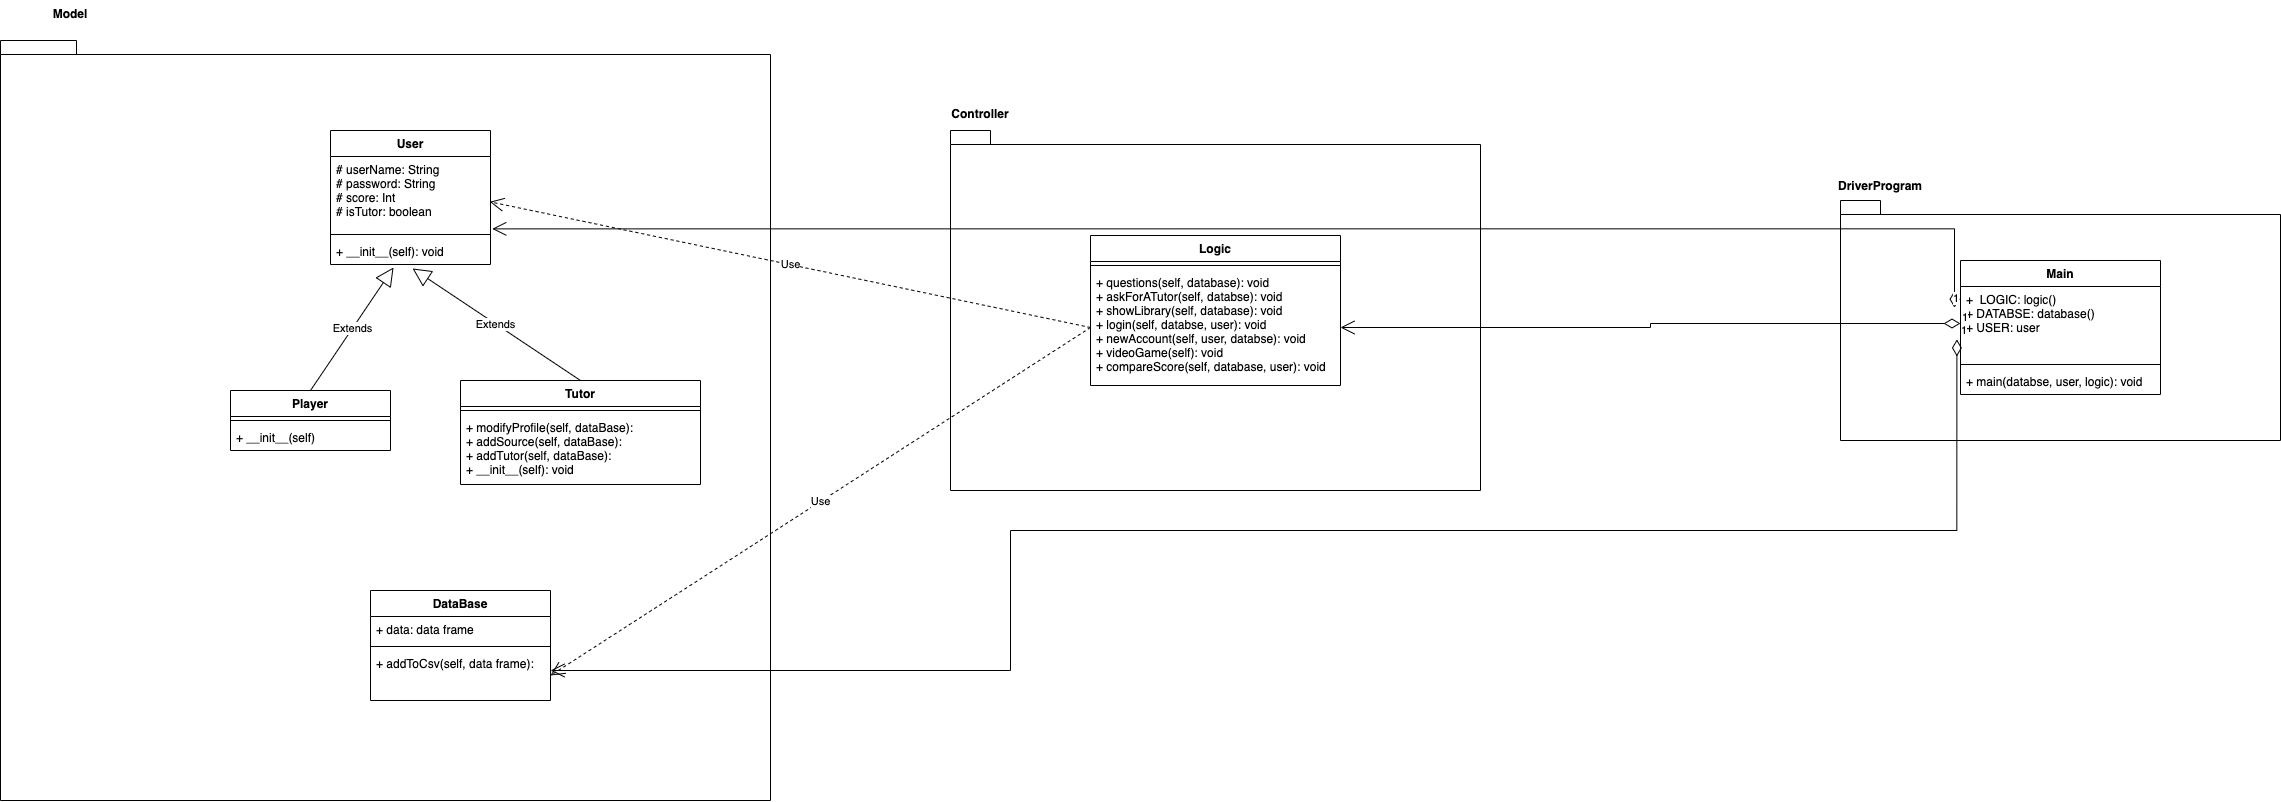

The diagram above was exported from draw.io. Its source (the exported page's mxGraphModel, read from the mxfile embedded in the PNG):
<mxGraphModel dx="1577" dy="1955" grid="1" gridSize="10" guides="1" tooltips="1" connect="1" arrows="1" fold="1" page="1" pageScale="1" pageWidth="850" pageHeight="1100" math="0" shadow="0">
  <root>
    <mxCell id="0" />
    <mxCell id="1" parent="0" />
    <mxCell id="p-QH5eDTL_N6CdT7cWhR-25" value="" style="shape=folder;fontStyle=1;spacingTop=10;tabWidth=40;tabHeight=14;tabPosition=left;html=1;" parent="1" vertex="1">
      <mxGeometry x="1860" y="150" width="440" height="240" as="geometry" />
    </mxCell>
    <mxCell id="p-QH5eDTL_N6CdT7cWhR-20" value="" style="shape=folder;fontStyle=1;spacingTop=10;tabWidth=40;tabHeight=14;tabPosition=left;html=1;" parent="1" vertex="1">
      <mxGeometry x="970" y="80" width="530" height="360" as="geometry" />
    </mxCell>
    <mxCell id="p-QH5eDTL_N6CdT7cWhR-1" value="" style="shape=folder;fontStyle=1;spacingTop=10;tabWidth=40;tabHeight=14;tabPosition=left;html=1;" parent="1" vertex="1">
      <mxGeometry x="20" y="-10" width="770" height="760" as="geometry" />
    </mxCell>
    <mxCell id="p-QH5eDTL_N6CdT7cWhR-2" value="DataBase" style="swimlane;fontStyle=1;align=center;verticalAlign=top;childLayout=stackLayout;horizontal=1;startSize=26;horizontalStack=0;resizeParent=1;resizeParentMax=0;resizeLast=0;collapsible=1;marginBottom=0;" parent="1" vertex="1">
      <mxGeometry x="390" y="540" width="180" height="110" as="geometry" />
    </mxCell>
    <mxCell id="p-QH5eDTL_N6CdT7cWhR-3" value="+ data: data frame" style="text;strokeColor=none;fillColor=none;align=left;verticalAlign=top;spacingLeft=4;spacingRight=4;overflow=hidden;rotatable=0;points=[[0,0.5],[1,0.5]];portConstraint=eastwest;" parent="p-QH5eDTL_N6CdT7cWhR-2" vertex="1">
      <mxGeometry y="26" width="180" height="26" as="geometry" />
    </mxCell>
    <mxCell id="p-QH5eDTL_N6CdT7cWhR-4" value="" style="line;strokeWidth=1;fillColor=none;align=left;verticalAlign=middle;spacingTop=-1;spacingLeft=3;spacingRight=3;rotatable=0;labelPosition=right;points=[];portConstraint=eastwest;strokeColor=inherit;" parent="p-QH5eDTL_N6CdT7cWhR-2" vertex="1">
      <mxGeometry y="52" width="180" height="8" as="geometry" />
    </mxCell>
    <mxCell id="p-QH5eDTL_N6CdT7cWhR-5" value="+ addToCsv(self, data frame): " style="text;strokeColor=none;fillColor=none;align=left;verticalAlign=top;spacingLeft=4;spacingRight=4;overflow=hidden;rotatable=0;points=[[0,0.5],[1,0.5]];portConstraint=eastwest;" parent="p-QH5eDTL_N6CdT7cWhR-2" vertex="1">
      <mxGeometry y="60" width="180" height="50" as="geometry" />
    </mxCell>
    <mxCell id="p-QH5eDTL_N6CdT7cWhR-10" value="Player" style="swimlane;fontStyle=1;align=center;verticalAlign=top;childLayout=stackLayout;horizontal=1;startSize=26;horizontalStack=0;resizeParent=1;resizeParentMax=0;resizeLast=0;collapsible=1;marginBottom=0;" parent="1" vertex="1">
      <mxGeometry x="250" y="340" width="160" height="60" as="geometry" />
    </mxCell>
    <mxCell id="p-QH5eDTL_N6CdT7cWhR-12" value="" style="line;strokeWidth=1;fillColor=none;align=left;verticalAlign=middle;spacingTop=-1;spacingLeft=3;spacingRight=3;rotatable=0;labelPosition=right;points=[];portConstraint=eastwest;strokeColor=inherit;" parent="p-QH5eDTL_N6CdT7cWhR-10" vertex="1">
      <mxGeometry y="26" width="160" height="8" as="geometry" />
    </mxCell>
    <mxCell id="p-QH5eDTL_N6CdT7cWhR-13" value="+ __init__(self)" style="text;strokeColor=none;fillColor=none;align=left;verticalAlign=top;spacingLeft=4;spacingRight=4;overflow=hidden;rotatable=0;points=[[0,0.5],[1,0.5]];portConstraint=eastwest;" parent="p-QH5eDTL_N6CdT7cWhR-10" vertex="1">
      <mxGeometry y="34" width="160" height="26" as="geometry" />
    </mxCell>
    <mxCell id="p-QH5eDTL_N6CdT7cWhR-14" value="Tutor" style="swimlane;fontStyle=1;align=center;verticalAlign=top;childLayout=stackLayout;horizontal=1;startSize=26;horizontalStack=0;resizeParent=1;resizeParentMax=0;resizeLast=0;collapsible=1;marginBottom=0;" parent="1" vertex="1">
      <mxGeometry x="480" y="330" width="240" height="104" as="geometry" />
    </mxCell>
    <mxCell id="p-QH5eDTL_N6CdT7cWhR-16" value="" style="line;strokeWidth=1;fillColor=none;align=left;verticalAlign=middle;spacingTop=-1;spacingLeft=3;spacingRight=3;rotatable=0;labelPosition=right;points=[];portConstraint=eastwest;strokeColor=inherit;" parent="p-QH5eDTL_N6CdT7cWhR-14" vertex="1">
      <mxGeometry y="26" width="240" height="8" as="geometry" />
    </mxCell>
    <mxCell id="p-QH5eDTL_N6CdT7cWhR-17" value="+ modifyProfile(self, dataBase): &#10;+ addSource(self, dataBase):&#10;+ addTutor(self, dataBase): &#10;+ __init__(self): void" style="text;strokeColor=none;fillColor=none;align=left;verticalAlign=top;spacingLeft=4;spacingRight=4;overflow=hidden;rotatable=0;points=[[0,0.5],[1,0.5]];portConstraint=eastwest;" parent="p-QH5eDTL_N6CdT7cWhR-14" vertex="1">
      <mxGeometry y="34" width="240" height="70" as="geometry" />
    </mxCell>
    <mxCell id="p-QH5eDTL_N6CdT7cWhR-21" value="Logic" style="swimlane;fontStyle=1;align=center;verticalAlign=top;childLayout=stackLayout;horizontal=1;startSize=26;horizontalStack=0;resizeParent=1;resizeParentMax=0;resizeLast=0;collapsible=1;marginBottom=0;" parent="1" vertex="1">
      <mxGeometry x="1110" y="185" width="250" height="150" as="geometry" />
    </mxCell>
    <mxCell id="p-QH5eDTL_N6CdT7cWhR-23" value="" style="line;strokeWidth=1;fillColor=none;align=left;verticalAlign=middle;spacingTop=-1;spacingLeft=3;spacingRight=3;rotatable=0;labelPosition=right;points=[];portConstraint=eastwest;strokeColor=inherit;" parent="p-QH5eDTL_N6CdT7cWhR-21" vertex="1">
      <mxGeometry y="26" width="250" height="8" as="geometry" />
    </mxCell>
    <mxCell id="p-QH5eDTL_N6CdT7cWhR-24" value="+ questions(self, database): void&#10;+ askForATutor(self, databse): void&#10;+ showLibrary(self, database): void&#10;+ login(self, databse, user): void&#10;+ newAccount(self, user, databse): void&#10;+ videoGame(self): void&#10;+ compareScore(self, database, user): void&#10;" style="text;strokeColor=none;fillColor=none;align=left;verticalAlign=top;spacingLeft=4;spacingRight=4;overflow=hidden;rotatable=0;points=[[0,0.5],[1,0.5]];portConstraint=eastwest;" parent="p-QH5eDTL_N6CdT7cWhR-21" vertex="1">
      <mxGeometry y="34" width="250" height="116" as="geometry" />
    </mxCell>
    <mxCell id="p-QH5eDTL_N6CdT7cWhR-26" value="Main" style="swimlane;fontStyle=1;align=center;verticalAlign=top;childLayout=stackLayout;horizontal=1;startSize=26;horizontalStack=0;resizeParent=1;resizeParentMax=0;resizeLast=0;collapsible=1;marginBottom=0;" parent="1" vertex="1">
      <mxGeometry x="1980" y="210" width="200" height="134" as="geometry" />
    </mxCell>
    <mxCell id="p-QH5eDTL_N6CdT7cWhR-27" value="+  LOGIC: logic()&#10;+ DATABSE: database()&#10;+ USER: user" style="text;strokeColor=none;fillColor=none;align=left;verticalAlign=top;spacingLeft=4;spacingRight=4;overflow=hidden;rotatable=0;points=[[0,0.5],[1,0.5]];portConstraint=eastwest;" parent="p-QH5eDTL_N6CdT7cWhR-26" vertex="1">
      <mxGeometry y="26" width="200" height="74" as="geometry" />
    </mxCell>
    <mxCell id="p-QH5eDTL_N6CdT7cWhR-28" value="" style="line;strokeWidth=1;fillColor=none;align=left;verticalAlign=middle;spacingTop=-1;spacingLeft=3;spacingRight=3;rotatable=0;labelPosition=right;points=[];portConstraint=eastwest;strokeColor=inherit;" parent="p-QH5eDTL_N6CdT7cWhR-26" vertex="1">
      <mxGeometry y="100" width="200" height="8" as="geometry" />
    </mxCell>
    <mxCell id="p-QH5eDTL_N6CdT7cWhR-29" value="+ main(databse, user, logic): void" style="text;strokeColor=none;fillColor=none;align=left;verticalAlign=top;spacingLeft=4;spacingRight=4;overflow=hidden;rotatable=0;points=[[0,0.5],[1,0.5]];portConstraint=eastwest;" parent="p-QH5eDTL_N6CdT7cWhR-26" vertex="1">
      <mxGeometry y="108" width="200" height="26" as="geometry" />
    </mxCell>
    <mxCell id="8nB3O9c2wUxfXMTdd-OE-3" value="User" style="swimlane;fontStyle=1;align=center;verticalAlign=top;childLayout=stackLayout;horizontal=1;startSize=26;horizontalStack=0;resizeParent=1;resizeParentMax=0;resizeLast=0;collapsible=1;marginBottom=0;" vertex="1" parent="1">
      <mxGeometry x="350" y="80" width="160" height="134" as="geometry" />
    </mxCell>
    <mxCell id="8nB3O9c2wUxfXMTdd-OE-4" value="# userName: String&#10;# password: String&#10;# score: Int&#10;# isTutor: boolean" style="text;strokeColor=none;fillColor=none;align=left;verticalAlign=top;spacingLeft=4;spacingRight=4;overflow=hidden;rotatable=0;points=[[0,0.5],[1,0.5]];portConstraint=eastwest;" vertex="1" parent="8nB3O9c2wUxfXMTdd-OE-3">
      <mxGeometry y="26" width="160" height="74" as="geometry" />
    </mxCell>
    <mxCell id="8nB3O9c2wUxfXMTdd-OE-5" value="" style="line;strokeWidth=1;fillColor=none;align=left;verticalAlign=middle;spacingTop=-1;spacingLeft=3;spacingRight=3;rotatable=0;labelPosition=right;points=[];portConstraint=eastwest;strokeColor=inherit;" vertex="1" parent="8nB3O9c2wUxfXMTdd-OE-3">
      <mxGeometry y="100" width="160" height="8" as="geometry" />
    </mxCell>
    <mxCell id="8nB3O9c2wUxfXMTdd-OE-6" value="+ __init__(self): void" style="text;strokeColor=none;fillColor=none;align=left;verticalAlign=top;spacingLeft=4;spacingRight=4;overflow=hidden;rotatable=0;points=[[0,0.5],[1,0.5]];portConstraint=eastwest;" vertex="1" parent="8nB3O9c2wUxfXMTdd-OE-3">
      <mxGeometry y="108" width="160" height="26" as="geometry" />
    </mxCell>
    <mxCell id="8nB3O9c2wUxfXMTdd-OE-7" value="Extends" style="endArrow=block;endSize=16;endFill=0;html=1;rounded=0;entryX=0.394;entryY=1.115;entryDx=0;entryDy=0;entryPerimeter=0;exitX=0.5;exitY=0;exitDx=0;exitDy=0;" edge="1" parent="1" source="p-QH5eDTL_N6CdT7cWhR-10" target="8nB3O9c2wUxfXMTdd-OE-6">
      <mxGeometry width="160" relative="1" as="geometry">
        <mxPoint x="320" y="300" as="sourcePoint" />
        <mxPoint x="480" y="300" as="targetPoint" />
      </mxGeometry>
    </mxCell>
    <mxCell id="8nB3O9c2wUxfXMTdd-OE-8" value="Extends" style="endArrow=block;endSize=16;endFill=0;html=1;rounded=0;entryX=0.513;entryY=1.154;entryDx=0;entryDy=0;entryPerimeter=0;exitX=0.5;exitY=0;exitDx=0;exitDy=0;" edge="1" parent="1" source="p-QH5eDTL_N6CdT7cWhR-14" target="8nB3O9c2wUxfXMTdd-OE-6">
      <mxGeometry width="160" relative="1" as="geometry">
        <mxPoint x="510" y="240" as="sourcePoint" />
        <mxPoint x="670" y="240" as="targetPoint" />
      </mxGeometry>
    </mxCell>
    <mxCell id="8nB3O9c2wUxfXMTdd-OE-9" value="Model" style="text;align=center;fontStyle=1;verticalAlign=middle;spacingLeft=3;spacingRight=3;strokeColor=none;rotatable=0;points=[[0,0.5],[1,0.5]];portConstraint=eastwest;" vertex="1" parent="1">
      <mxGeometry x="50" y="-50" width="80" height="26" as="geometry" />
    </mxCell>
    <mxCell id="8nB3O9c2wUxfXMTdd-OE-10" value="Controller" style="text;align=center;fontStyle=1;verticalAlign=middle;spacingLeft=3;spacingRight=3;strokeColor=none;rotatable=0;points=[[0,0.5],[1,0.5]];portConstraint=eastwest;" vertex="1" parent="1">
      <mxGeometry x="960" y="50" width="80" height="26" as="geometry" />
    </mxCell>
    <mxCell id="8nB3O9c2wUxfXMTdd-OE-11" value="DriverProgram" style="text;align=center;fontStyle=1;verticalAlign=middle;spacingLeft=3;spacingRight=3;strokeColor=none;rotatable=0;points=[[0,0.5],[1,0.5]];portConstraint=eastwest;" vertex="1" parent="1">
      <mxGeometry x="1860" y="122" width="80" height="26" as="geometry" />
    </mxCell>
    <mxCell id="8nB3O9c2wUxfXMTdd-OE-12" value="Use" style="endArrow=open;endSize=12;dashed=1;html=1;rounded=0;exitX=0;exitY=0.5;exitDx=0;exitDy=0;entryX=0.996;entryY=0.612;entryDx=0;entryDy=0;entryPerimeter=0;" edge="1" parent="1" source="p-QH5eDTL_N6CdT7cWhR-24" target="8nB3O9c2wUxfXMTdd-OE-4">
      <mxGeometry width="160" relative="1" as="geometry">
        <mxPoint x="800" y="320" as="sourcePoint" />
        <mxPoint x="820" y="250" as="targetPoint" />
      </mxGeometry>
    </mxCell>
    <mxCell id="8nB3O9c2wUxfXMTdd-OE-13" value="Use" style="endArrow=open;endSize=12;dashed=1;html=1;rounded=0;exitX=0;exitY=0.5;exitDx=0;exitDy=0;entryX=1;entryY=0.5;entryDx=0;entryDy=0;" edge="1" parent="1" source="p-QH5eDTL_N6CdT7cWhR-24" target="p-QH5eDTL_N6CdT7cWhR-5">
      <mxGeometry width="160" relative="1" as="geometry">
        <mxPoint x="790" y="400" as="sourcePoint" />
        <mxPoint x="810" y="300" as="targetPoint" />
      </mxGeometry>
    </mxCell>
    <mxCell id="8nB3O9c2wUxfXMTdd-OE-14" value="1" style="endArrow=open;html=1;endSize=12;startArrow=diamondThin;startSize=14;startFill=0;edgeStyle=orthogonalEdgeStyle;align=left;verticalAlign=bottom;rounded=0;exitX=0;exitY=0.5;exitDx=0;exitDy=0;" edge="1" parent="1" source="p-QH5eDTL_N6CdT7cWhR-27" target="p-QH5eDTL_N6CdT7cWhR-24">
      <mxGeometry x="-1" y="3" relative="1" as="geometry">
        <mxPoint x="1800" y="280" as="sourcePoint" />
        <mxPoint x="1960" y="280" as="targetPoint" />
      </mxGeometry>
    </mxCell>
    <mxCell id="8nB3O9c2wUxfXMTdd-OE-15" value="1" style="endArrow=open;html=1;endSize=12;startArrow=diamondThin;startSize=14;startFill=0;edgeStyle=orthogonalEdgeStyle;align=left;verticalAlign=bottom;rounded=0;exitX=-0.03;exitY=0.286;exitDx=0;exitDy=0;exitPerimeter=0;entryX=1.011;entryY=0.978;entryDx=0;entryDy=0;entryPerimeter=0;" edge="1" parent="1" source="p-QH5eDTL_N6CdT7cWhR-27" target="8nB3O9c2wUxfXMTdd-OE-4">
      <mxGeometry x="-1" y="3" relative="1" as="geometry">
        <mxPoint x="1960.0599999999995" y="245.94" as="sourcePoint" />
        <mxPoint x="1340.0600000000004" y="249.99882352941194" as="targetPoint" />
        <Array as="points">
          <mxPoint x="1974" y="178" />
        </Array>
      </mxGeometry>
    </mxCell>
    <mxCell id="8nB3O9c2wUxfXMTdd-OE-16" value="1" style="endArrow=open;html=1;endSize=12;startArrow=diamondThin;startSize=14;startFill=0;edgeStyle=orthogonalEdgeStyle;align=left;verticalAlign=bottom;rounded=0;exitX=-0.018;exitY=0.715;exitDx=0;exitDy=0;exitPerimeter=0;" edge="1" parent="1" source="p-QH5eDTL_N6CdT7cWhR-27">
      <mxGeometry x="-1" y="3" relative="1" as="geometry">
        <mxPoint x="1979.9999999999995" y="293" as="sourcePoint" />
        <mxPoint x="570" y="620" as="targetPoint" />
        <Array as="points">
          <mxPoint x="1976" y="480" />
          <mxPoint x="1030" y="480" />
          <mxPoint x="1030" y="620" />
        </Array>
      </mxGeometry>
    </mxCell>
  </root>
</mxGraphModel>